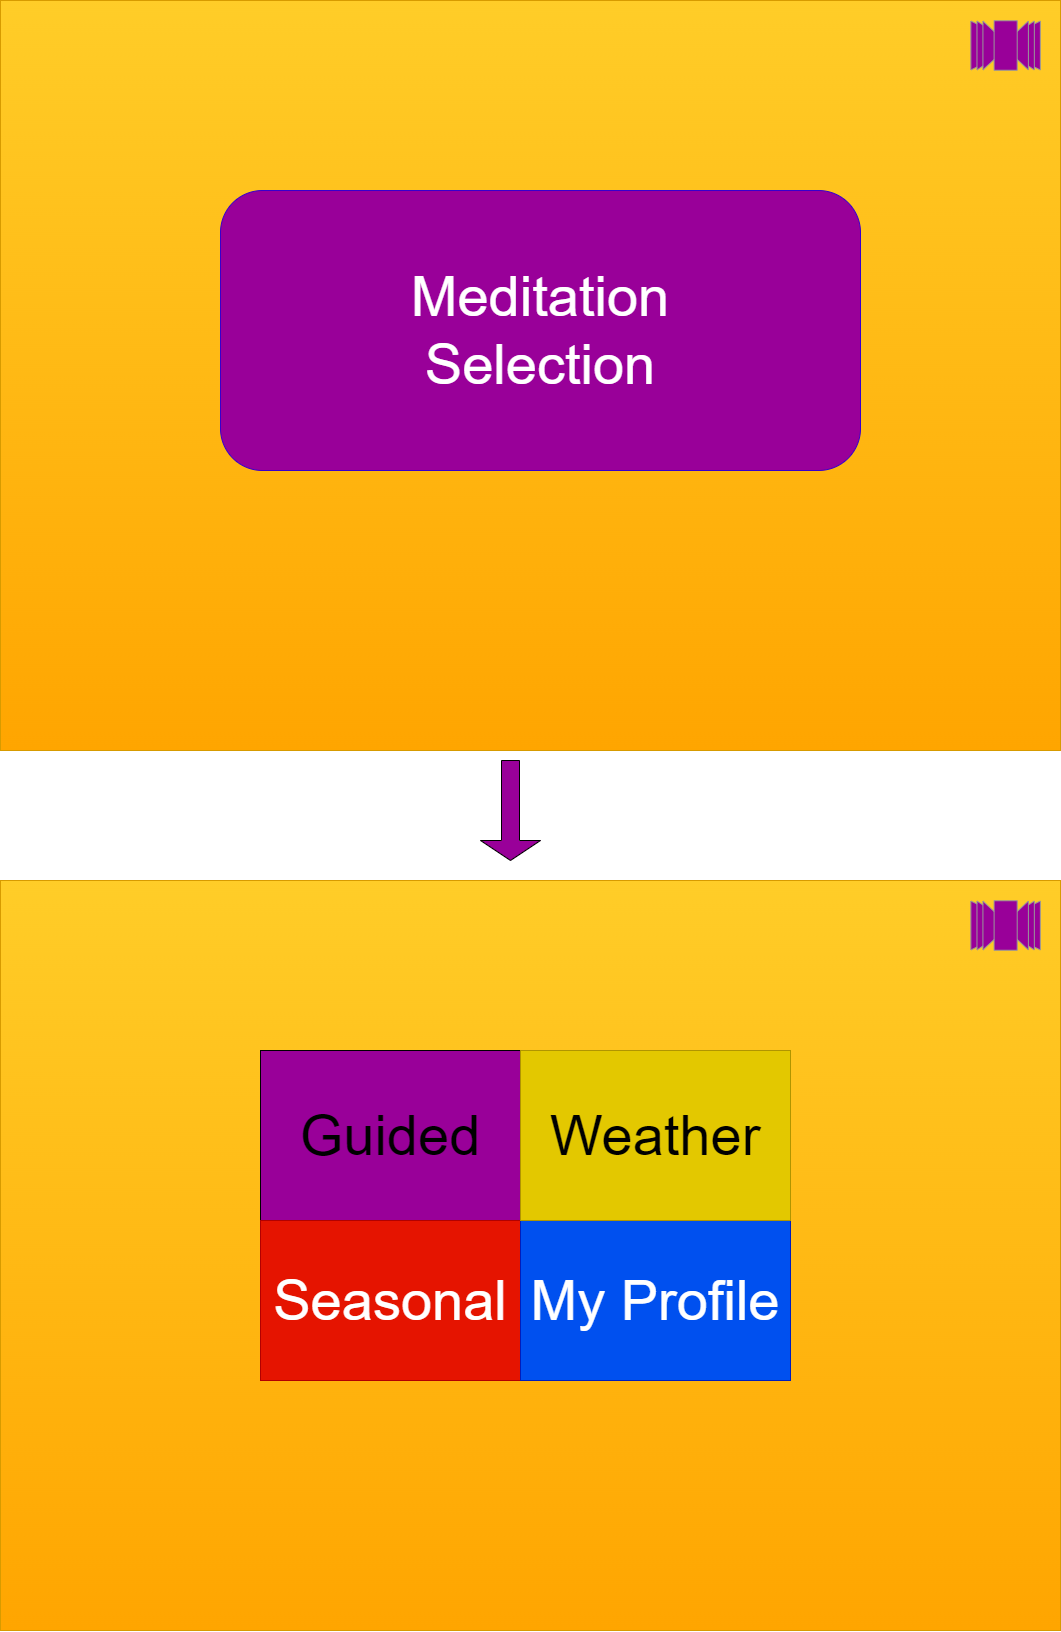

The diagram above was exported from draw.io. Its source (the exported page's mxGraphModel, read from the mxfile embedded in the PNG):
<mxGraphModel dx="2170" dy="1383" grid="1" gridSize="10" guides="1" tooltips="1" connect="1" arrows="1" fold="1" page="1" pageScale="1" pageWidth="826" pageHeight="1169" background="none" math="0" shadow="0">
  <root>
    <mxCell id="0" />
    <mxCell id="1" parent="0" />
    <mxCell id="5bjuN65zjcfuRLc08pQl-63" value="" style="rounded=0;whiteSpace=wrap;html=1;fillColor=#ffcd28;strokeColor=#d79b00;gradientColor=#ffa500;" vertex="1" parent="1">
      <mxGeometry x="20" y="90" width="1060" height="750" as="geometry" />
    </mxCell>
    <mxCell id="5bjuN65zjcfuRLc08pQl-93" value="&lt;font style=&quot;font-size: 56px&quot;&gt;Meditation&lt;br&gt;Selection&lt;br&gt;&lt;/font&gt;" style="rounded=1;whiteSpace=wrap;html=1;fillColor=#990099;strokeColor=#3700CC;fontColor=#ffffff;" vertex="1" parent="1">
      <mxGeometry x="240" y="280" width="640" height="280" as="geometry" />
    </mxCell>
    <mxCell id="5bjuN65zjcfuRLc08pQl-95" value="" style="verticalLabelPosition=bottom;shadow=0;dashed=0;align=center;html=1;verticalAlign=top;strokeWidth=1;shape=mxgraph.mockup.navigation.coverFlow;strokeColor=#999999;fontSize=56;fillColor=#990099;" vertex="1" parent="1">
      <mxGeometry x="990" y="110" width="70" height="50" as="geometry" />
    </mxCell>
    <mxCell id="5bjuN65zjcfuRLc08pQl-97" value="" style="shape=singleArrow;direction=west;whiteSpace=wrap;html=1;fontSize=56;fillColor=#990099;rotation=-90;" vertex="1" parent="1">
      <mxGeometry x="480" y="870" width="100" height="60" as="geometry" />
    </mxCell>
    <mxCell id="5bjuN65zjcfuRLc08pQl-98" value="" style="rounded=0;whiteSpace=wrap;html=1;fillColor=#ffcd28;strokeColor=#d79b00;gradientColor=#ffa500;" vertex="1" parent="1">
      <mxGeometry x="20" y="970" width="1060" height="750" as="geometry" />
    </mxCell>
    <mxCell id="5bjuN65zjcfuRLc08pQl-100" value="" style="verticalLabelPosition=bottom;shadow=0;dashed=0;align=center;html=1;verticalAlign=top;strokeWidth=1;shape=mxgraph.mockup.navigation.coverFlow;strokeColor=#999999;fontSize=56;fillColor=#990099;" vertex="1" parent="1">
      <mxGeometry x="990" y="990" width="70" height="50" as="geometry" />
    </mxCell>
    <mxCell id="5bjuN65zjcfuRLc08pQl-102" value="Guided" style="rounded=0;whiteSpace=wrap;html=1;fontSize=56;fillColor=#990099;" vertex="1" parent="1">
      <mxGeometry x="280" y="1140" width="260" height="170" as="geometry" />
    </mxCell>
    <mxCell id="5bjuN65zjcfuRLc08pQl-103" value="Seasonal" style="rounded=0;whiteSpace=wrap;html=1;fontSize=56;fillColor=#e51400;fontColor=#ffffff;strokeColor=#B20000;" vertex="1" parent="1">
      <mxGeometry x="280" y="1310" width="260" height="160" as="geometry" />
    </mxCell>
    <mxCell id="5bjuN65zjcfuRLc08pQl-104" value="My Profile" style="rounded=0;whiteSpace=wrap;html=1;fontSize=56;fillColor=#0050ef;fontColor=#ffffff;strokeColor=#001DBC;" vertex="1" parent="1">
      <mxGeometry x="540" y="1310" width="270" height="160" as="geometry" />
    </mxCell>
    <mxCell id="5bjuN65zjcfuRLc08pQl-105" value="Weather" style="rounded=0;whiteSpace=wrap;html=1;fontSize=56;fillColor=#e3c800;fontColor=#000000;strokeColor=#B09500;" vertex="1" parent="1">
      <mxGeometry x="540" y="1140" width="270" height="170" as="geometry" />
    </mxCell>
  </root>
</mxGraphModel>